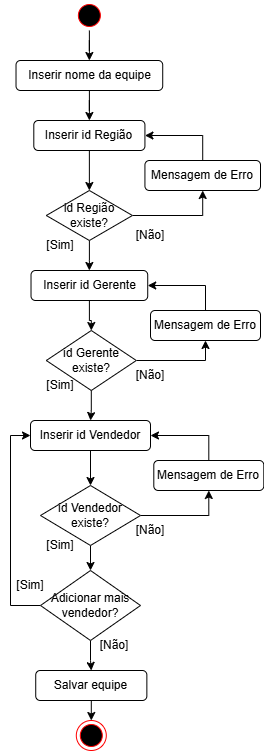

The diagram above was exported from draw.io. Its source (the exported page's mxGraphModel, read from the mxfile embedded in the PNG):
<mxGraphModel dx="1042" dy="535" grid="1" gridSize="10" guides="1" tooltips="1" connect="1" arrows="1" fold="1" page="1" pageScale="1" pageWidth="827" pageHeight="1169" math="0" shadow="0">
  <root>
    <mxCell id="0" />
    <mxCell id="1" parent="0" />
    <mxCell id="Ooqav13DV1zIvnhiEr00-5" edge="1" parent="1" source="BClpLDnP9DMHD5PbQu5_-10" style="edgeStyle=orthogonalEdgeStyle;rounded=0;orthogonalLoop=1;jettySize=auto;html=1;entryX=0.5;entryY=0;entryDx=0;entryDy=0;" target="Ooqav13DV1zIvnhiEr00-1">
      <mxGeometry relative="1" as="geometry" />
    </mxCell>
    <mxCell id="BClpLDnP9DMHD5PbQu5_-10" parent="1" style="ellipse;html=1;shape=startState;fillColor=#000000;strokeColor=#ff0000;" value="" vertex="1">
      <mxGeometry height="30" width="30" x="353.87" y="40" as="geometry" />
    </mxCell>
    <mxCell id="b2wmKp_0ArfPji4VEPtA-52" parent="1" style="ellipse;html=1;shape=endState;fillColor=#000000;strokeColor=#ff0000;" value="" vertex="1">
      <mxGeometry height="30" width="30" x="355.8" y="760" as="geometry" />
    </mxCell>
    <mxCell id="Ooqav13DV1zIvnhiEr00-3" edge="1" parent="1" source="Ooqav13DV1zIvnhiEr00-1" style="edgeStyle=orthogonalEdgeStyle;rounded=0;orthogonalLoop=1;jettySize=auto;html=1;" target="Ooqav13DV1zIvnhiEr00-2" value="">
      <mxGeometry relative="1" as="geometry" />
    </mxCell>
    <mxCell id="Ooqav13DV1zIvnhiEr00-1" parent="1" style="rounded=1;whiteSpace=wrap;html=1;" value="Inserir nome da equipe" vertex="1">
      <mxGeometry height="30" width="146.7" x="295.52" y="100" as="geometry" />
    </mxCell>
    <mxCell id="Ooqav13DV1zIvnhiEr00-7" edge="1" parent="1" source="Ooqav13DV1zIvnhiEr00-2" style="edgeStyle=orthogonalEdgeStyle;rounded=0;orthogonalLoop=1;jettySize=auto;html=1;" target="Ooqav13DV1zIvnhiEr00-6">
      <mxGeometry relative="1" as="geometry" />
    </mxCell>
    <mxCell id="Ooqav13DV1zIvnhiEr00-2" parent="1" style="whiteSpace=wrap;html=1;rounded=1;" value="Inserir id Região" vertex="1">
      <mxGeometry height="30" width="111.13" x="313.3" y="160" as="geometry" />
    </mxCell>
    <mxCell id="Ooqav13DV1zIvnhiEr00-8" edge="1" parent="1" source="Ooqav13DV1zIvnhiEr00-6" style="edgeStyle=orthogonalEdgeStyle;rounded=0;orthogonalLoop=1;jettySize=auto;html=1;entryX=0.5;entryY=1;entryDx=0;entryDy=0;" target="Ooqav13DV1zIvnhiEr00-9">
      <mxGeometry relative="1" as="geometry">
        <mxPoint x="460" y="245" as="targetPoint" />
      </mxGeometry>
    </mxCell>
    <mxCell id="Ooqav13DV1zIvnhiEr00-15" edge="1" parent="1" source="Ooqav13DV1zIvnhiEr00-6" style="edgeStyle=orthogonalEdgeStyle;rounded=0;orthogonalLoop=1;jettySize=auto;html=1;entryX=0.5;entryY=0;entryDx=0;entryDy=0;" target="Ooqav13DV1zIvnhiEr00-14">
      <mxGeometry relative="1" as="geometry" />
    </mxCell>
    <mxCell id="Ooqav13DV1zIvnhiEr00-6" parent="1" style="rhombus;whiteSpace=wrap;html=1;" value="id Região existe?" vertex="1">
      <mxGeometry height="50" width="86.13" x="325.8" y="230" as="geometry" />
    </mxCell>
    <mxCell id="Ooqav13DV1zIvnhiEr00-10" edge="1" parent="1" source="Ooqav13DV1zIvnhiEr00-9" style="edgeStyle=orthogonalEdgeStyle;rounded=0;orthogonalLoop=1;jettySize=auto;html=1;entryX=1;entryY=0.5;entryDx=0;entryDy=0;exitX=0.5;exitY=0;exitDx=0;exitDy=0;" target="Ooqav13DV1zIvnhiEr00-2">
      <mxGeometry relative="1" as="geometry" />
    </mxCell>
    <mxCell id="Ooqav13DV1zIvnhiEr00-9" parent="1" style="rounded=1;whiteSpace=wrap;html=1;" value="Mensagem de Erro" vertex="1">
      <mxGeometry height="30" width="115.57" x="424.43" y="200" as="geometry" />
    </mxCell>
    <mxCell id="Ooqav13DV1zIvnhiEr00-18" edge="1" parent="1" source="Ooqav13DV1zIvnhiEr00-14" style="edgeStyle=orthogonalEdgeStyle;rounded=0;orthogonalLoop=1;jettySize=auto;html=1;" target="Ooqav13DV1zIvnhiEr00-17">
      <mxGeometry relative="1" as="geometry" />
    </mxCell>
    <mxCell id="Ooqav13DV1zIvnhiEr00-14" parent="1" style="rounded=1;whiteSpace=wrap;html=1;" value="Inserir id Gerente" vertex="1">
      <mxGeometry height="30" width="116.7" x="310.52000000000004" y="310" as="geometry" />
    </mxCell>
    <mxCell id="Ooqav13DV1zIvnhiEr00-19" edge="1" parent="1" source="Ooqav13DV1zIvnhiEr00-17" style="edgeStyle=orthogonalEdgeStyle;rounded=0;orthogonalLoop=1;jettySize=auto;html=1;entryX=0.5;entryY=1;entryDx=0;entryDy=0;" target="Ooqav13DV1zIvnhiEr00-20">
      <mxGeometry relative="1" as="geometry">
        <mxPoint x="460" y="400" as="targetPoint" />
      </mxGeometry>
    </mxCell>
    <mxCell id="Ooqav13DV1zIvnhiEr00-37" edge="1" parent="1" source="Ooqav13DV1zIvnhiEr00-17" style="edgeStyle=orthogonalEdgeStyle;rounded=0;orthogonalLoop=1;jettySize=auto;html=1;" target="Ooqav13DV1zIvnhiEr00-22">
      <mxGeometry relative="1" as="geometry" />
    </mxCell>
    <mxCell id="Ooqav13DV1zIvnhiEr00-17" parent="1" style="rhombus;whiteSpace=wrap;html=1;" value="id Gerente existe?" vertex="1">
      <mxGeometry height="60" width="90" x="325.8" y="370" as="geometry" />
    </mxCell>
    <mxCell id="Ooqav13DV1zIvnhiEr00-21" edge="1" parent="1" source="Ooqav13DV1zIvnhiEr00-20" style="edgeStyle=orthogonalEdgeStyle;rounded=0;orthogonalLoop=1;jettySize=auto;html=1;entryX=1;entryY=0.5;entryDx=0;entryDy=0;exitX=0.5;exitY=0;exitDx=0;exitDy=0;" target="Ooqav13DV1zIvnhiEr00-14">
      <mxGeometry relative="1" as="geometry" />
    </mxCell>
    <mxCell id="Ooqav13DV1zIvnhiEr00-20" parent="1" style="rounded=1;whiteSpace=wrap;html=1;" value="Mensagem de Erro" vertex="1">
      <mxGeometry height="30" width="110" x="430" y="350" as="geometry" />
    </mxCell>
    <mxCell id="Ooqav13DV1zIvnhiEr00-36" edge="1" parent="1" source="Ooqav13DV1zIvnhiEr00-22" style="edgeStyle=orthogonalEdgeStyle;rounded=0;orthogonalLoop=1;jettySize=auto;html=1;" target="Ooqav13DV1zIvnhiEr00-23">
      <mxGeometry relative="1" as="geometry" />
    </mxCell>
    <mxCell id="Ooqav13DV1zIvnhiEr00-22" parent="1" style="rounded=1;whiteSpace=wrap;html=1;" value="Inserir id Vendedor" vertex="1">
      <mxGeometry height="30" width="120" x="310" y="460" as="geometry" />
    </mxCell>
    <mxCell id="Ooqav13DV1zIvnhiEr00-24" edge="1" parent="1" source="Ooqav13DV1zIvnhiEr00-23" style="edgeStyle=orthogonalEdgeStyle;rounded=0;orthogonalLoop=1;jettySize=auto;html=1;entryX=0.5;entryY=1;entryDx=0;entryDy=0;" target="Ooqav13DV1zIvnhiEr00-27">
      <mxGeometry relative="1" as="geometry">
        <mxPoint x="470" y="550" as="targetPoint" />
      </mxGeometry>
    </mxCell>
    <mxCell id="Ooqav13DV1zIvnhiEr00-31" edge="1" parent="1" source="Ooqav13DV1zIvnhiEr00-23" style="edgeStyle=orthogonalEdgeStyle;rounded=0;orthogonalLoop=1;jettySize=auto;html=1;entryX=0.5;entryY=0;entryDx=0;entryDy=0;" target="Ooqav13DV1zIvnhiEr00-25">
      <mxGeometry relative="1" as="geometry" />
    </mxCell>
    <mxCell id="Ooqav13DV1zIvnhiEr00-23" parent="1" style="rhombus;whiteSpace=wrap;html=1;" value="id Vendedor existe?" vertex="1">
      <mxGeometry height="60" width="100" x="320" y="525" as="geometry" />
    </mxCell>
    <mxCell id="Ooqav13DV1zIvnhiEr00-26" edge="1" parent="1" source="Ooqav13DV1zIvnhiEr00-25" style="edgeStyle=orthogonalEdgeStyle;rounded=0;orthogonalLoop=1;jettySize=auto;html=1;entryX=0;entryY=0.5;entryDx=0;entryDy=0;exitX=0;exitY=0.5;exitDx=0;exitDy=0;" target="Ooqav13DV1zIvnhiEr00-22">
      <mxGeometry relative="1" as="geometry">
        <Array as="points">
          <mxPoint x="290" y="645" />
          <mxPoint x="290" y="475" />
        </Array>
        <mxPoint x="280" y="470" as="targetPoint" />
      </mxGeometry>
    </mxCell>
    <mxCell id="Ooqav13DV1zIvnhiEr00-33" edge="1" parent="1" source="Ooqav13DV1zIvnhiEr00-25" style="edgeStyle=orthogonalEdgeStyle;rounded=0;orthogonalLoop=1;jettySize=auto;html=1;" target="Ooqav13DV1zIvnhiEr00-32">
      <mxGeometry relative="1" as="geometry" />
    </mxCell>
    <mxCell id="Ooqav13DV1zIvnhiEr00-25" parent="1" style="rhombus;whiteSpace=wrap;html=1;" value="Adicionar mais vendedor?" vertex="1">
      <mxGeometry height="70" width="100" x="320" y="610" as="geometry" />
    </mxCell>
    <mxCell id="Ooqav13DV1zIvnhiEr00-29" edge="1" parent="1" source="Ooqav13DV1zIvnhiEr00-27" style="edgeStyle=orthogonalEdgeStyle;rounded=0;orthogonalLoop=1;jettySize=auto;html=1;entryX=1;entryY=0.5;entryDx=0;entryDy=0;exitX=0.5;exitY=0;exitDx=0;exitDy=0;" target="Ooqav13DV1zIvnhiEr00-22">
      <mxGeometry relative="1" as="geometry" />
    </mxCell>
    <mxCell id="Ooqav13DV1zIvnhiEr00-27" parent="1" style="rounded=1;whiteSpace=wrap;html=1;" value="Mensagem de Erro" vertex="1">
      <mxGeometry height="30" width="110" x="433.3" y="500" as="geometry" />
    </mxCell>
    <mxCell id="Ooqav13DV1zIvnhiEr00-35" edge="1" parent="1" source="Ooqav13DV1zIvnhiEr00-32" style="edgeStyle=orthogonalEdgeStyle;rounded=0;orthogonalLoop=1;jettySize=auto;html=1;entryX=0.5;entryY=0;entryDx=0;entryDy=0;" target="b2wmKp_0ArfPji4VEPtA-52">
      <mxGeometry relative="1" as="geometry" />
    </mxCell>
    <mxCell id="Ooqav13DV1zIvnhiEr00-32" parent="1" style="rounded=1;whiteSpace=wrap;html=1;" value="Salvar equipe" vertex="1">
      <mxGeometry height="30" width="111.13" x="315.23" y="710" as="geometry" />
    </mxCell>
    <mxCell id="Ooqav13DV1zIvnhiEr00-38" parent="1" style="text;html=1;whiteSpace=wrap;strokeColor=none;fillColor=none;align=center;verticalAlign=middle;rounded=0;" value="[Não]" vertex="1">
      <mxGeometry height="30" width="60" x="400" y="260" as="geometry" />
    </mxCell>
    <mxCell id="Ooqav13DV1zIvnhiEr00-39" parent="1" style="text;html=1;whiteSpace=wrap;strokeColor=none;fillColor=none;align=center;verticalAlign=middle;rounded=0;" value="&lt;div&gt;&lt;span style=&quot;background-color: transparent; color: light-dark(rgb(0, 0, 0), rgb(255, 255, 255));&quot;&gt;[Sim]&lt;/span&gt;&lt;/div&gt;" vertex="1">
      <mxGeometry height="30" width="60" x="310" y="270" as="geometry" />
    </mxCell>
    <mxCell id="Ooqav13DV1zIvnhiEr00-40" parent="1" style="text;html=1;whiteSpace=wrap;strokeColor=none;fillColor=none;align=center;verticalAlign=middle;rounded=0;" value="[Não]" vertex="1">
      <mxGeometry height="30" width="60" x="400" y="400" as="geometry" />
    </mxCell>
    <mxCell id="Ooqav13DV1zIvnhiEr00-41" parent="1" style="text;html=1;whiteSpace=wrap;strokeColor=none;fillColor=none;align=center;verticalAlign=middle;rounded=0;" value="[Não]" vertex="1">
      <mxGeometry height="30" width="60" x="400" y="555" as="geometry" />
    </mxCell>
    <mxCell id="Ooqav13DV1zIvnhiEr00-42" parent="1" style="text;html=1;whiteSpace=wrap;strokeColor=none;fillColor=none;align=center;verticalAlign=middle;rounded=0;" value="[Não]" vertex="1">
      <mxGeometry height="30" width="60" x="364.43" y="670" as="geometry" />
    </mxCell>
    <mxCell id="Ooqav13DV1zIvnhiEr00-43" parent="1" style="text;html=1;whiteSpace=wrap;strokeColor=none;fillColor=none;align=center;verticalAlign=middle;rounded=0;" value="&lt;div&gt;&lt;span style=&quot;background-color: transparent; color: light-dark(rgb(0, 0, 0), rgb(255, 255, 255));&quot;&gt;[Sim]&lt;/span&gt;&lt;/div&gt;" vertex="1">
      <mxGeometry height="30" width="60" x="310" y="410" as="geometry" />
    </mxCell>
    <mxCell id="Ooqav13DV1zIvnhiEr00-44" parent="1" style="text;html=1;whiteSpace=wrap;strokeColor=none;fillColor=none;align=center;verticalAlign=middle;rounded=0;" value="&lt;div&gt;&lt;span style=&quot;background-color: transparent; color: light-dark(rgb(0, 0, 0), rgb(255, 255, 255));&quot;&gt;[Sim]&lt;/span&gt;&lt;/div&gt;" vertex="1">
      <mxGeometry height="30" width="60" x="310" y="570" as="geometry" />
    </mxCell>
    <mxCell id="Ooqav13DV1zIvnhiEr00-45" parent="1" style="text;html=1;whiteSpace=wrap;strokeColor=none;fillColor=none;align=center;verticalAlign=middle;rounded=0;" value="&lt;div&gt;&lt;span style=&quot;background-color: transparent; color: light-dark(rgb(0, 0, 0), rgb(255, 255, 255));&quot;&gt;[Sim]&lt;/span&gt;&lt;/div&gt;" vertex="1">
      <mxGeometry height="30" width="60" x="280" y="610" as="geometry" />
    </mxCell>
  </root>
</mxGraphModel>